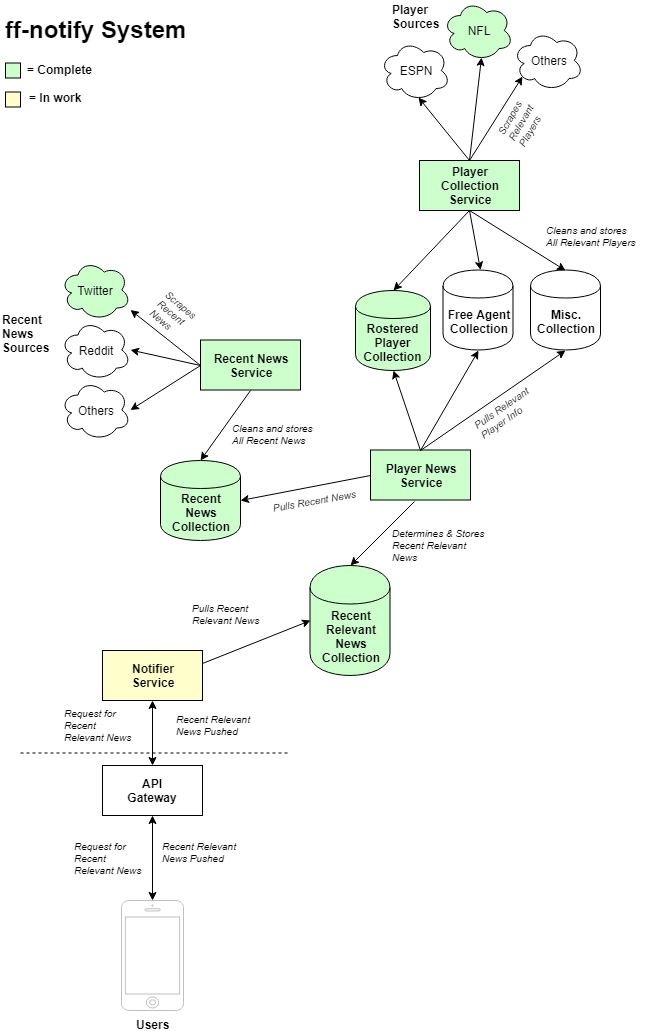

The diagram above was exported from draw.io. Its source (the exported page's mxGraphModel, read from the mxfile embedded in the PNG):
<mxGraphModel dx="1634" dy="774" grid="1" gridSize="10" guides="1" tooltips="1" connect="1" arrows="1" fold="1" page="1" pageScale="1" pageWidth="850" pageHeight="1100" math="0" shadow="0">
  <root>
    <mxCell id="0" />
    <mxCell id="1" parent="0" />
    <mxCell id="6KEgHlAnDartDkra3pFV-1" value="&lt;font style=&quot;font-size: 12px&quot;&gt;Twitter&lt;/font&gt;" style="ellipse;shape=cloud;whiteSpace=wrap;html=1;fillColor=#CCFFCC;" parent="1" vertex="1">
      <mxGeometry x="105" y="299.5" width="70" height="60" as="geometry" />
    </mxCell>
    <mxCell id="6KEgHlAnDartDkra3pFV-6" value="&lt;font style=&quot;font-size: 12px&quot;&gt;Reddit&lt;/font&gt;" style="ellipse;shape=cloud;whiteSpace=wrap;html=1;" parent="1" vertex="1">
      <mxGeometry x="105" y="359.5" width="70" height="60" as="geometry" />
    </mxCell>
    <mxCell id="6KEgHlAnDartDkra3pFV-7" value="&lt;font style=&quot;font-size: 12px&quot;&gt;Others&lt;/font&gt;" style="ellipse;shape=cloud;whiteSpace=wrap;html=1;" parent="1" vertex="1">
      <mxGeometry x="105" y="419.5" width="70" height="60" as="geometry" />
    </mxCell>
    <mxCell id="6KEgHlAnDartDkra3pFV-8" value="Recent&lt;br&gt;News&lt;br&gt;Sources&lt;br&gt;" style="text;html=1;resizable=0;points=[];autosize=1;align=left;verticalAlign=top;spacingTop=-4;fontStyle=1" parent="1" vertex="1">
      <mxGeometry x="45" y="349.5" width="60" height="40" as="geometry" />
    </mxCell>
    <mxCell id="6KEgHlAnDartDkra3pFV-9" value="Recent News&lt;br&gt;Service&lt;br&gt;" style="rounded=0;whiteSpace=wrap;html=1;fillColor=#CCFFCC;fontStyle=1" parent="1" vertex="1">
      <mxGeometry x="245" y="379.5" width="100" height="50" as="geometry" />
    </mxCell>
    <mxCell id="6KEgHlAnDartDkra3pFV-10" value="Recent&lt;br&gt;News&lt;br&gt;Collection&lt;br&gt;" style="shape=cylinder;whiteSpace=wrap;html=1;boundedLbl=1;backgroundOutline=1;fillColor=#CCFFCC;fontStyle=1" parent="1" vertex="1">
      <mxGeometry x="205" y="500" width="80" height="80" as="geometry" />
    </mxCell>
    <mxCell id="6KEgHlAnDartDkra3pFV-11" value="" style="endArrow=classic;html=1;exitX=0;exitY=0.5;exitDx=0;exitDy=0;" parent="1" source="6KEgHlAnDartDkra3pFV-9" edge="1">
      <mxGeometry width="50" height="50" relative="1" as="geometry">
        <mxPoint x="105" y="649.5" as="sourcePoint" />
        <mxPoint x="175" y="449.5" as="targetPoint" />
      </mxGeometry>
    </mxCell>
    <mxCell id="6KEgHlAnDartDkra3pFV-12" value="" style="endArrow=classic;html=1;exitX=0.5;exitY=1;exitDx=0;exitDy=0;entryX=0.5;entryY=0;entryDx=0;entryDy=0;" parent="1" source="6KEgHlAnDartDkra3pFV-9" target="6KEgHlAnDartDkra3pFV-10" edge="1">
      <mxGeometry width="50" height="50" relative="1" as="geometry">
        <mxPoint x="255.0344827586207" y="409.29310344827593" as="sourcePoint" />
        <mxPoint x="205" y="399.5" as="targetPoint" />
      </mxGeometry>
    </mxCell>
    <mxCell id="6KEgHlAnDartDkra3pFV-13" value="" style="endArrow=classic;html=1;exitX=0;exitY=0.5;exitDx=0;exitDy=0;" parent="1" source="6KEgHlAnDartDkra3pFV-9" edge="1">
      <mxGeometry width="50" height="50" relative="1" as="geometry">
        <mxPoint x="245" y="399.5" as="sourcePoint" />
        <mxPoint x="175" y="389.5" as="targetPoint" />
      </mxGeometry>
    </mxCell>
    <mxCell id="6KEgHlAnDartDkra3pFV-14" value="" style="endArrow=classic;html=1;exitX=0;exitY=0.5;exitDx=0;exitDy=0;" parent="1" source="6KEgHlAnDartDkra3pFV-9" edge="1">
      <mxGeometry width="50" height="50" relative="1" as="geometry">
        <mxPoint x="255" y="409.5" as="sourcePoint" />
        <mxPoint x="175" y="349.5" as="targetPoint" />
      </mxGeometry>
    </mxCell>
    <mxCell id="6KEgHlAnDartDkra3pFV-15" value="Player News&lt;br&gt;Service&lt;br&gt;" style="rounded=0;whiteSpace=wrap;html=1;fillColor=#CCFFCC;fontStyle=1" parent="1" vertex="1">
      <mxGeometry x="415" y="489.5" width="100" height="50" as="geometry" />
    </mxCell>
    <mxCell id="6KEgHlAnDartDkra3pFV-16" value="" style="endArrow=classic;html=1;exitX=0;exitY=0.5;exitDx=0;exitDy=0;entryX=1;entryY=0.5;entryDx=0;entryDy=0;" parent="1" source="6KEgHlAnDartDkra3pFV-15" target="6KEgHlAnDartDkra3pFV-10" edge="1">
      <mxGeometry width="50" height="50" relative="1" as="geometry">
        <mxPoint x="305.0344827586207" y="439.6379310344828" as="sourcePoint" />
        <mxPoint x="300.2068965517242" y="479.6379310344828" as="targetPoint" />
      </mxGeometry>
    </mxCell>
    <mxCell id="6KEgHlAnDartDkra3pFV-17" value="Rostered&lt;br&gt;Player&lt;br&gt;Collection&lt;br&gt;" style="shape=cylinder;whiteSpace=wrap;html=1;boundedLbl=1;backgroundOutline=1;fillColor=#CCFFCC;fontStyle=1" parent="1" vertex="1">
      <mxGeometry x="400" y="330" width="75" height="80" as="geometry" />
    </mxCell>
    <mxCell id="6KEgHlAnDartDkra3pFV-18" value="Free Agent&lt;br&gt;Collection&lt;br&gt;" style="shape=cylinder;whiteSpace=wrap;html=1;boundedLbl=1;backgroundOutline=1;fontStyle=1" parent="1" vertex="1">
      <mxGeometry x="487.5" y="309.5" width="70" height="80" as="geometry" />
    </mxCell>
    <mxCell id="6KEgHlAnDartDkra3pFV-19" value="Misc.&lt;br&gt;Collection&lt;br&gt;" style="shape=cylinder;whiteSpace=wrap;html=1;boundedLbl=1;backgroundOutline=1;fontStyle=1" parent="1" vertex="1">
      <mxGeometry x="575" y="309.5" width="70" height="80" as="geometry" />
    </mxCell>
    <mxCell id="6KEgHlAnDartDkra3pFV-20" value="" style="endArrow=classic;html=1;exitX=0.5;exitY=0;exitDx=0;exitDy=0;entryX=0.5;entryY=1;entryDx=0;entryDy=0;" parent="1" source="6KEgHlAnDartDkra3pFV-15" target="6KEgHlAnDartDkra3pFV-17" edge="1">
      <mxGeometry width="50" height="50" relative="1" as="geometry">
        <mxPoint x="425.0344827586207" y="524.4655172413793" as="sourcePoint" />
        <mxPoint x="455" y="409.5" as="targetPoint" />
      </mxGeometry>
    </mxCell>
    <mxCell id="6KEgHlAnDartDkra3pFV-21" value="" style="endArrow=classic;html=1;exitX=0.5;exitY=0;exitDx=0;exitDy=0;entryX=0.5;entryY=1;entryDx=0;entryDy=0;" parent="1" source="6KEgHlAnDartDkra3pFV-15" target="6KEgHlAnDartDkra3pFV-18" edge="1">
      <mxGeometry width="50" height="50" relative="1" as="geometry">
        <mxPoint x="474.6896551724137" y="499.6379310344828" as="sourcePoint" />
        <mxPoint x="495" y="399.5" as="targetPoint" />
      </mxGeometry>
    </mxCell>
    <mxCell id="6KEgHlAnDartDkra3pFV-22" value="" style="endArrow=classic;html=1;exitX=0.5;exitY=0;exitDx=0;exitDy=0;entryX=0.5;entryY=1;entryDx=0;entryDy=0;" parent="1" source="6KEgHlAnDartDkra3pFV-15" target="6KEgHlAnDartDkra3pFV-19" edge="1">
      <mxGeometry width="50" height="50" relative="1" as="geometry">
        <mxPoint x="474.6896551724137" y="499.6379310344828" as="sourcePoint" />
        <mxPoint x="555" y="429.5" as="targetPoint" />
      </mxGeometry>
    </mxCell>
    <mxCell id="6KEgHlAnDartDkra3pFV-23" value="Player&lt;br&gt;Collection&lt;br&gt;Service&lt;br&gt;" style="rounded=0;whiteSpace=wrap;html=1;fillColor=#CCFFCC;fontStyle=1" parent="1" vertex="1">
      <mxGeometry x="464" y="200" width="100" height="50" as="geometry" />
    </mxCell>
    <mxCell id="6KEgHlAnDartDkra3pFV-24" value="" style="endArrow=classic;html=1;exitX=0.5;exitY=1;exitDx=0;exitDy=0;" parent="1" source="6KEgHlAnDartDkra3pFV-23" edge="1">
      <mxGeometry width="50" height="50" relative="1" as="geometry">
        <mxPoint x="474.68965517241395" y="499.29310344827593" as="sourcePoint" />
        <mxPoint x="525" y="309.5" as="targetPoint" />
      </mxGeometry>
    </mxCell>
    <mxCell id="6KEgHlAnDartDkra3pFV-25" value="" style="endArrow=classic;html=1;exitX=0.5;exitY=1;exitDx=0;exitDy=0;entryX=0.5;entryY=0;entryDx=0;entryDy=0;" parent="1" source="6KEgHlAnDartDkra3pFV-23" target="6KEgHlAnDartDkra3pFV-19" edge="1">
      <mxGeometry width="50" height="50" relative="1" as="geometry">
        <mxPoint x="534.689655172414" y="249.6379310344828" as="sourcePoint" />
        <mxPoint x="535" y="319.5" as="targetPoint" />
      </mxGeometry>
    </mxCell>
    <mxCell id="6KEgHlAnDartDkra3pFV-26" value="" style="endArrow=classic;html=1;exitX=0.5;exitY=1;exitDx=0;exitDy=0;entryX=0.5;entryY=0;entryDx=0;entryDy=0;" parent="1" source="6KEgHlAnDartDkra3pFV-23" target="6KEgHlAnDartDkra3pFV-17" edge="1">
      <mxGeometry width="50" height="50" relative="1" as="geometry">
        <mxPoint x="534.689655172414" y="249.6379310344828" as="sourcePoint" />
        <mxPoint x="614.689655172414" y="317.22413793103453" as="targetPoint" />
      </mxGeometry>
    </mxCell>
    <mxCell id="6KEgHlAnDartDkra3pFV-27" value="&lt;font style=&quot;font-size: 12px&quot;&gt;ESPN&lt;/font&gt;" style="ellipse;shape=cloud;whiteSpace=wrap;html=1;" parent="1" vertex="1">
      <mxGeometry x="424.5" y="80" width="70" height="60" as="geometry" />
    </mxCell>
    <mxCell id="6KEgHlAnDartDkra3pFV-28" value="&lt;font style=&quot;font-size: 12px&quot;&gt;NFL&lt;/font&gt;" style="ellipse;shape=cloud;whiteSpace=wrap;html=1;fillColor=#CCFFCC;" parent="1" vertex="1">
      <mxGeometry x="487.5" y="40" width="70" height="60" as="geometry" />
    </mxCell>
    <mxCell id="6KEgHlAnDartDkra3pFV-29" value="&lt;font style=&quot;font-size: 12px&quot;&gt;Others&lt;/font&gt;" style="ellipse;shape=cloud;whiteSpace=wrap;html=1;" parent="1" vertex="1">
      <mxGeometry x="557.5" y="70" width="70" height="60" as="geometry" />
    </mxCell>
    <mxCell id="6KEgHlAnDartDkra3pFV-30" value="Player&lt;br&gt;Sources&lt;br&gt;" style="text;html=1;resizable=0;points=[];autosize=1;align=left;verticalAlign=top;spacingTop=-4;fontStyle=1" parent="1" vertex="1">
      <mxGeometry x="434.5" y="40" width="60" height="40" as="geometry" />
    </mxCell>
    <mxCell id="6KEgHlAnDartDkra3pFV-31" value="" style="endArrow=classic;html=1;exitX=0.5;exitY=0;exitDx=0;exitDy=0;entryX=0.55;entryY=0.95;entryDx=0;entryDy=0;entryPerimeter=0;" parent="1" source="6KEgHlAnDartDkra3pFV-23" target="6KEgHlAnDartDkra3pFV-27" edge="1">
      <mxGeometry width="50" height="50" relative="1" as="geometry">
        <mxPoint x="535.2068965517242" y="249.79310344827593" as="sourcePoint" />
        <mxPoint x="535" y="319.5000000000001" as="targetPoint" />
      </mxGeometry>
    </mxCell>
    <mxCell id="6KEgHlAnDartDkra3pFV-32" value="" style="endArrow=classic;html=1;entryX=0.55;entryY=0.95;entryDx=0;entryDy=0;entryPerimeter=0;exitX=0.5;exitY=0;exitDx=0;exitDy=0;" parent="1" source="6KEgHlAnDartDkra3pFV-23" target="6KEgHlAnDartDkra3pFV-28" edge="1">
      <mxGeometry width="50" height="50" relative="1" as="geometry">
        <mxPoint x="526" y="180" as="sourcePoint" />
        <mxPoint x="473.1379310344828" y="147.0344827586207" as="targetPoint" />
      </mxGeometry>
    </mxCell>
    <mxCell id="6KEgHlAnDartDkra3pFV-34" value="" style="endArrow=classic;html=1;entryX=0.13;entryY=0.77;entryDx=0;entryDy=0;entryPerimeter=0;exitX=0.5;exitY=0;exitDx=0;exitDy=0;" parent="1" source="6KEgHlAnDartDkra3pFV-23" target="6KEgHlAnDartDkra3pFV-29" edge="1">
      <mxGeometry width="50" height="50" relative="1" as="geometry">
        <mxPoint x="535.2068965517242" y="199.44827586206895" as="sourcePoint" />
        <mxPoint x="535.8965517241379" y="107.0344827586207" as="targetPoint" />
      </mxGeometry>
    </mxCell>
    <mxCell id="6KEgHlAnDartDkra3pFV-36" value="Scrapes&lt;br style=&quot;font-size: 10px&quot;&gt;Recent&lt;br&gt;News&lt;br style=&quot;font-size: 10px&quot;&gt;" style="text;html=1;resizable=0;points=[];autosize=1;align=left;verticalAlign=top;spacingTop=-4;rotation=40;fontSize=10;fontStyle=2" parent="1" vertex="1">
      <mxGeometry x="197" y="336.5" width="50" height="40" as="geometry" />
    </mxCell>
    <mxCell id="6KEgHlAnDartDkra3pFV-37" value="Scrapes&lt;br style=&quot;font-size: 10px&quot;&gt;Relevant&lt;br&gt;Players&lt;br style=&quot;font-size: 10px&quot;&gt;" style="text;html=1;resizable=0;points=[];autosize=1;align=left;verticalAlign=top;spacingTop=-4;rotation=-60;fontSize=10;fontStyle=2" parent="1" vertex="1">
      <mxGeometry x="542.5" y="140" width="50" height="40" as="geometry" />
    </mxCell>
    <mxCell id="6KEgHlAnDartDkra3pFV-38" value="Cleans and stores&lt;br&gt;All Recent News&lt;br style=&quot;font-size: 10px&quot;&gt;" style="text;html=1;resizable=0;points=[];autosize=1;align=left;verticalAlign=top;spacingTop=-4;fontSize=10;fontStyle=2" parent="1" vertex="1">
      <mxGeometry x="275" y="459.5" width="100" height="30" as="geometry" />
    </mxCell>
    <mxCell id="6KEgHlAnDartDkra3pFV-40" value="Pulls Recent News&lt;br style=&quot;font-size: 10px&quot;&gt;" style="text;html=1;resizable=0;points=[];autosize=1;align=left;verticalAlign=top;spacingTop=-4;fontSize=10;rotation=-10;fontStyle=2" parent="1" vertex="1">
      <mxGeometry x="315" y="531.5" width="100" height="10" as="geometry" />
    </mxCell>
    <mxCell id="6KEgHlAnDartDkra3pFV-41" value="Pulls Relevant&lt;br&gt;Player Info&lt;br&gt;&lt;br style=&quot;font-size: 10px&quot;&gt;" style="text;html=1;resizable=0;points=[];autosize=1;align=left;verticalAlign=top;spacingTop=-4;fontSize=10;rotation=-35;fontStyle=2" parent="1" vertex="1">
      <mxGeometry x="517.5" y="434.5" width="80" height="40" as="geometry" />
    </mxCell>
    <mxCell id="6KEgHlAnDartDkra3pFV-42" value="Recent&lt;br&gt;Relevant&lt;br&gt;News&lt;br&gt;Collection&lt;br&gt;" style="shape=cylinder;whiteSpace=wrap;html=1;boundedLbl=1;backgroundOutline=1;fillColor=#CCFFCC;fontStyle=1" parent="1" vertex="1">
      <mxGeometry x="354.5" y="605" width="80" height="110" as="geometry" />
    </mxCell>
    <mxCell id="6KEgHlAnDartDkra3pFV-43" value="" style="endArrow=classic;html=1;exitX=0.44;exitY=1.02;exitDx=0;exitDy=0;entryX=0.5;entryY=0;entryDx=0;entryDy=0;exitPerimeter=0;" parent="1" source="6KEgHlAnDartDkra3pFV-15" target="6KEgHlAnDartDkra3pFV-42" edge="1">
      <mxGeometry width="50" height="50" relative="1" as="geometry">
        <mxPoint x="424.8620689655172" y="524.2758620689656" as="sourcePoint" />
        <mxPoint x="295.2068965517242" y="549.7931034482758" as="targetPoint" />
      </mxGeometry>
    </mxCell>
    <mxCell id="6KEgHlAnDartDkra3pFV-44" value="Determines &amp;amp; Stores&lt;br&gt;Recent Relevant&lt;br&gt;News&lt;br style=&quot;font-size: 10px&quot;&gt;" style="text;html=1;resizable=0;points=[];autosize=1;align=left;verticalAlign=top;spacingTop=-4;fontSize=10;rotation=0;fontStyle=2" parent="1" vertex="1">
      <mxGeometry x="434.5" y="565" width="110" height="40" as="geometry" />
    </mxCell>
    <mxCell id="6KEgHlAnDartDkra3pFV-47" value="Cleans and stores&lt;br&gt;All Relevant Players&lt;br style=&quot;font-size: 10px&quot;&gt;" style="text;html=1;resizable=0;points=[];autosize=1;align=left;verticalAlign=top;spacingTop=-4;fontSize=10;fontStyle=2" parent="1" vertex="1">
      <mxGeometry x="588.5" y="262" width="100" height="30" as="geometry" />
    </mxCell>
    <mxCell id="6KEgHlAnDartDkra3pFV-48" value="Notifier&lt;br&gt;Service&lt;br&gt;" style="rounded=0;whiteSpace=wrap;html=1;fontStyle=1;fillColor=#FFFFCC;" parent="1" vertex="1">
      <mxGeometry x="147" y="690" width="100" height="50" as="geometry" />
    </mxCell>
    <mxCell id="6KEgHlAnDartDkra3pFV-49" value="" style="endArrow=classic;html=1;exitX=1;exitY=0.25;exitDx=0;exitDy=0;entryX=0;entryY=0.5;entryDx=0;entryDy=0;" parent="1" source="6KEgHlAnDartDkra3pFV-48" target="6KEgHlAnDartDkra3pFV-42" edge="1">
      <mxGeometry width="50" height="50" relative="1" as="geometry">
        <mxPoint x="469" y="551" as="sourcePoint" />
        <mxPoint x="475" y="640" as="targetPoint" />
      </mxGeometry>
    </mxCell>
    <mxCell id="6KEgHlAnDartDkra3pFV-50" value="Pulls Recent&lt;br&gt;Relevant News&lt;br style=&quot;font-size: 10px&quot;&gt;" style="text;html=1;resizable=0;points=[];autosize=1;align=left;verticalAlign=top;spacingTop=-4;fontSize=10;rotation=0;fontStyle=2" parent="1" vertex="1">
      <mxGeometry x="234.5" y="640" width="80" height="30" as="geometry" />
    </mxCell>
    <mxCell id="6KEgHlAnDartDkra3pFV-56" value="Recent Relevant&lt;br&gt;News Pushed&lt;br style=&quot;font-size: 10px&quot;&gt;" style="text;html=1;resizable=0;points=[];autosize=1;align=left;verticalAlign=top;spacingTop=-4;fontSize=10;rotation=0;fontStyle=2" parent="1" vertex="1">
      <mxGeometry x="205" y="877.5" width="90" height="30" as="geometry" />
    </mxCell>
    <mxCell id="6KEgHlAnDartDkra3pFV-58" value="Request for&lt;br&gt;Recent&lt;br&gt;Relevant News&lt;br style=&quot;font-size: 10px&quot;&gt;" style="text;html=1;resizable=0;points=[];autosize=1;align=left;verticalAlign=top;spacingTop=-4;fontSize=10;rotation=0;fontStyle=2" parent="1" vertex="1">
      <mxGeometry x="117" y="877.5" width="80" height="40" as="geometry" />
    </mxCell>
    <mxCell id="2QKM48qqBjGuTLuqQU8w-1" value="" style="whiteSpace=wrap;html=1;aspect=fixed;fillColor=#CCFFCC;" parent="1" vertex="1">
      <mxGeometry x="50" y="102.5" width="15" height="15" as="geometry" />
    </mxCell>
    <mxCell id="2QKM48qqBjGuTLuqQU8w-2" value="&lt;b&gt;= Complete&lt;/b&gt;" style="text;html=1;resizable=0;points=[];autosize=1;align=left;verticalAlign=top;spacingTop=-4;" parent="1" vertex="1">
      <mxGeometry x="70" y="100" width="80" height="20" as="geometry" />
    </mxCell>
    <mxCell id="2QKM48qqBjGuTLuqQU8w-3" value="&lt;font style=&quot;font-size: 12px&quot;&gt;&lt;b&gt;Users&lt;/b&gt;&lt;/font&gt;" style="html=1;verticalLabelPosition=bottom;labelBackgroundColor=#ffffff;verticalAlign=top;shadow=0;dashed=0;strokeWidth=1;shape=mxgraph.ios7.misc.iphone;fillColor=#ffffff;strokeColor=#c0c0c0;" parent="1" vertex="1">
      <mxGeometry x="166" y="940" width="62" height="110" as="geometry" />
    </mxCell>
    <mxCell id="wHDVWxRXvDQ7RBehuFAC-1" value="API&lt;br&gt;Gateway&lt;br&gt;" style="rounded=0;whiteSpace=wrap;html=1;fontStyle=1" vertex="1" parent="1">
      <mxGeometry x="147" y="805" width="100" height="50" as="geometry" />
    </mxCell>
    <mxCell id="wHDVWxRXvDQ7RBehuFAC-3" value="" style="endArrow=classic;startArrow=classic;html=1;entryX=0.5;entryY=1;entryDx=0;entryDy=0;exitX=0.5;exitY=0;exitDx=0;exitDy=0;" edge="1" parent="1" source="wHDVWxRXvDQ7RBehuFAC-1" target="6KEgHlAnDartDkra3pFV-48">
      <mxGeometry width="50" height="50" relative="1" as="geometry">
        <mxPoint x="60" y="790" as="sourcePoint" />
        <mxPoint x="110" y="740" as="targetPoint" />
      </mxGeometry>
    </mxCell>
    <mxCell id="wHDVWxRXvDQ7RBehuFAC-4" value="" style="endArrow=classic;startArrow=classic;html=1;entryX=0.5;entryY=1;entryDx=0;entryDy=0;" edge="1" parent="1" source="2QKM48qqBjGuTLuqQU8w-3" target="wHDVWxRXvDQ7RBehuFAC-1">
      <mxGeometry width="50" height="50" relative="1" as="geometry">
        <mxPoint x="207" y="823" as="sourcePoint" />
        <mxPoint x="207" y="758" as="targetPoint" />
      </mxGeometry>
    </mxCell>
    <mxCell id="wHDVWxRXvDQ7RBehuFAC-6" value="Request for&lt;br&gt;Recent&lt;br&gt;Relevant News&lt;br style=&quot;font-size: 10px&quot;&gt;" style="text;html=1;resizable=0;points=[];autosize=1;align=left;verticalAlign=top;spacingTop=-4;fontSize=10;rotation=0;fontStyle=2" vertex="1" parent="1">
      <mxGeometry x="107" y="745" width="80" height="40" as="geometry" />
    </mxCell>
    <mxCell id="wHDVWxRXvDQ7RBehuFAC-7" value="Recent Relevant&lt;br&gt;News Pushed&lt;br style=&quot;font-size: 10px&quot;&gt;" style="text;html=1;resizable=0;points=[];autosize=1;align=left;verticalAlign=top;spacingTop=-4;fontSize=10;rotation=0;fontStyle=2" vertex="1" parent="1">
      <mxGeometry x="219" y="751" width="90" height="30" as="geometry" />
    </mxCell>
    <mxCell id="wHDVWxRXvDQ7RBehuFAC-8" value="" style="endArrow=none;dashed=1;html=1;" edge="1" parent="1">
      <mxGeometry width="50" height="50" relative="1" as="geometry">
        <mxPoint x="65" y="792.5" as="sourcePoint" />
        <mxPoint x="335" y="792.5" as="targetPoint" />
      </mxGeometry>
    </mxCell>
    <mxCell id="wHDVWxRXvDQ7RBehuFAC-9" value="&lt;h1&gt;ff-notify System&lt;/h1&gt;" style="text;html=1;strokeColor=none;fillColor=none;spacing=5;spacingTop=-20;whiteSpace=wrap;overflow=hidden;rounded=0;" vertex="1" parent="1">
      <mxGeometry x="45" y="50" width="218" height="40" as="geometry" />
    </mxCell>
    <mxCell id="wHDVWxRXvDQ7RBehuFAC-12" value="&lt;b&gt;= In work&lt;/b&gt;" style="text;html=1;resizable=0;points=[];autosize=1;align=left;verticalAlign=top;spacingTop=-4;" vertex="1" parent="1">
      <mxGeometry x="72" y="127.5" width="70" height="20" as="geometry" />
    </mxCell>
    <mxCell id="wHDVWxRXvDQ7RBehuFAC-13" value="" style="whiteSpace=wrap;html=1;aspect=fixed;fillColor=#FFFFCC;" vertex="1" parent="1">
      <mxGeometry x="50" y="131.5" width="15" height="15" as="geometry" />
    </mxCell>
  </root>
</mxGraphModel>